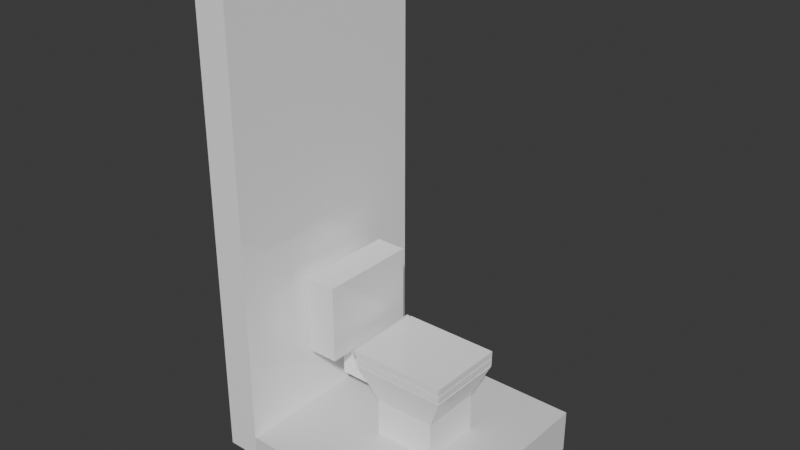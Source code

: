 # Source: bathroom_toilet_1.blend  (saved by Blender 4.5.90; exported with 4.5.12 LTS)
import bpy
from mathutils import Matrix  # noqa: F401  (used for matrix-valued properties, if any)

bpy.ops.wm.read_factory_settings(use_empty=True)
scene = bpy.context.scene
scene.name = 'Scene'

# ---- collections
col_collection = bpy.data.collections.new('Collection'); scene.collection.children.link(col_collection)
col_helper = bpy.data.collections.new('helper'); scene.collection.children.link(col_helper)

# ---- materials (node trees are filled in below, after node groups)
mat_base = bpy.data.materials.new('base')
mat_base.alpha_threshold = 0.0
mat_base.roughness = 0.5
mat_base.line_color = (0.0, 0.0, 0.0, 1.0)
mat_base_001 = bpy.data.materials.new('base.001')
mat_base_001.alpha_threshold = 0.0
mat_base_001.roughness = 0.5
mat_base_001.line_color = (0.0, 0.0, 0.0, 1.0)
mat_water = bpy.data.materials.new('water')

# ---- material node trees
mat_base.use_nodes = True; mat_base.node_tree.nodes.clear()
_N = mat_base.node_tree.nodes; _L = mat_base.node_tree.links
n0 = _N.new('ShaderNodeOutputMaterial'); n0.name = 'Material Output'; n0.location = (200, 100)
n1 = _N.new('ShaderNodeBsdfPrincipled'); n1.name = 'Principled BSDF'; n1.location = (-200, 100)
n1.inputs[0].default_value = (1.0, 1.0, 1.0, 1.0)
n1.inputs[2].default_value = 0.07
n1.inputs[3].default_value = 1.45
_L.new(n1.outputs[0], n0.inputs[0])
n0.is_active_output = True
mat_base_001.use_nodes = True; mat_base_001.node_tree.nodes.clear()
_N = mat_base_001.node_tree.nodes; _L = mat_base_001.node_tree.links
n0 = _N.new('ShaderNodeOutputMaterial'); n0.name = 'Material Output'; n0.location = (200, 100)
n1 = _N.new('ShaderNodeBsdfPrincipled'); n1.name = 'Principled BSDF'; n1.location = (-200, 100)
n1.inputs[0].default_value = (1.0, 1.0, 1.0, 1.0)
n1.inputs[2].default_value = 0.07
n1.inputs[3].default_value = 1.45
_L.new(n1.outputs[0], n0.inputs[0])
n0.is_active_output = True
mat_water.use_nodes = True; mat_water.node_tree.nodes.clear()
_N = mat_water.node_tree.nodes; _L = mat_water.node_tree.links
n0 = _N.new('ShaderNodeBsdfPrincipled'); n0.name = 'Principled BSDF'; n0.location = (-200, 100)
n0.inputs[0].default_value = (0.016, 0.09084, 0.6038, 1.0)
n0.inputs[1].default_value = 0.5
n0.inputs[2].default_value = 2.0
n0.inputs[3].default_value = 3.0
n0.inputs[4].default_value = 0.5
n1 = _N.new('ShaderNodeOutputMaterial'); n1.name = 'Material-Ausgabe'; n1.location = (200, 100)
_L.new(n0.outputs[0], n1.inputs[0])
n1.is_active_output = True

# ---- world
world_world = bpy.data.worlds.new('World'); scene.world = world_world
world_world.use_nodes = True; world_world.node_tree.nodes.clear()
_N = world_world.node_tree.nodes; _L = world_world.node_tree.links
n0 = _N.new('ShaderNodeOutputWorld'); n0.name = 'World Output'; n0.location = (200, 100)
n1 = _N.new('ShaderNodeBackground'); n1.name = 'Background'; n1.location = (-200, 100)
n1.inputs[0].default_value = (0.05088, 0.05088, 0.05088, 1.0)
_L.new(n1.outputs[0], n0.inputs[0])
n0.is_active_output = True
world_world.color = (0.05088, 0.05088, 0.05088)
world_world.sun_shadow_jitter_overblur = 0.0

# ---- meshes
me_w_rfel_004 = bpy.data.meshes.new('Würfel.004')
me_w_rfel_004.from_pydata([(-0.6222, -0.6222, -12.04), (-1.0, -0.8, -3.157), (0.6222, 0.6222, -22.17), (-1.0, 0.8, -3.157), (0.6222, -0.6222, -12.04), (0.9333, -0.8, -3.157), (-0.6222, 0.6222, -22.17), (0.9333, 0.8, -3.157), (0.6667, -0.4889, -3.157), (-0.6667, 0.4889, -3.157), (0.6667, 0.4889, -3.157), (-0.6667, -0.4889, -3.157), (-0.6667, -0.4889, -6.329), (-0.6667, 0.4889, -6.329), (0.6667, 0.4889, -6.329), (0.6667, -0.4889, -6.329), (0.6222, 0.6222, -12.04), (-0.6222, 0.6222, -12.04), (-0.6222, -0.6222, -22.17), (0.6222, -0.6222, -22.17), (1.49e-07, 5.96e-08, -16.46)], [], [(0, 1, 3, 17), (4, 5, 1, 0), (16, 17, 3, 7), (10, 14, 15, 8), (9, 13, 14, 10), (11, 12, 13, 9), (8, 15, 12, 11), (3, 1, 11, 9), (7, 3, 9, 10), (5, 7, 10, 8), (1, 5, 8, 11), (17, 6, 18, 0), (4, 0, 18, 19), (16, 7, 5, 4), (4, 19, 2, 16), (17, 16, 2, 6), (2, 19, 18, 6), (13, 20, 14), (12, 20, 13), (15, 20, 12), (15, 14, 20)])
_uv = me_w_rfel_004.uv_layers.new(name='UV-Map')
_uv.uv.foreach_set('vector', [0.375, 1.0, 0.625, 0.0, 0.625, 0.25, 0.0, 0.0, 0.375, 0.75, 0.625, 0.75, 0.625, 1.0, 0.375, 1.0, 0.0, 0.0, 0.0, 0.0, 0.625, 0.25, 0.625, 0.5, 0.0, 0.0, 0.0, 0.0, 0.0, 0.0, 0.0, 0.0, 0.0, 0.0, 0.0, 0.0, 0.0, 0.0, 0.0, 0.0, 0.0, 0.0, 0.0, 0.0, 0.0, 0.0, 0.0, 0.0, 0.0, 0.0, 0.0, 0.0, 0.0, 0.0, 0.0, 0.0, 0.625, 0.25, 0.625, 0.0, 0.0, 0.0, 0.0, 0.0, 0.625, 0.5, 0.625, 0.25, 0.0, 0.0, 0.0, 0.0, 0.625, 0.75, 0.625, 0.5, 0.0, 0.0, 0.0, 0.0, 0.625, 0.0, 0.625, 0.75, 0.0, 0.0, 0.0, 0.0, 0.0, 0.0, 0.0, 0.0, 0.0, 0.0, 0.375, 1.0, 0.375, 0.75, 0.375, 1.0, 0.0, 0.0, 0.0, 0.0, 0.0, 0.0, 0.625, 0.5, 0.625, 0.75, 0.375, 0.75, 0.375, 0.75, 0.0, 0.0, 0.0, 0.0, 0.0, 0.0, 0.0, 0.0, 0.0, 0.0, 0.0, 0.0, 0.0, 0.0, 0.0, 0.0, 0.0, 0.0, 0.0, 0.0, 0.0, 0.0, 0.0, 0.0, 0.0, 0.0, 0.0, 0.0, 0.0, 0.0, 0.0, 0.0, 0.0, 0.0, 0.0, 0.0, 0.0, 0.0, 0.0, 0.0, 0.0, 0.0, 0.0, 0.0, 0.0, 0.0])
me_w_rfel_004.materials.append(mat_base)
me_w_rfel_004.update()
me_w_rfel_001 = bpy.data.meshes.new('Würfel.001')
me_w_rfel_001.from_pydata([(-0.07, -0.225, -0.23), (-0.07, -0.225, 0.115), (-0.07, 0.225, -0.23), (-0.07, 0.225, 0.115), (0.07, -0.225, -0.23), (0.07, -0.225, 0.115), (0.07, 0.225, -0.23), (0.07, 0.225, 0.115)], [], [(0, 1, 3, 2), (2, 3, 7, 6), (6, 7, 5, 4), (4, 5, 1, 0), (2, 6, 4, 0), (7, 3, 1, 5)])
_uv = me_w_rfel_001.uv_layers.new(name='UV-Map')
_uv.uv.foreach_set('vector', [0.375, 0.0, 0.625, 0.0, 0.625, 0.25, 0.375, 0.25, 0.375, 0.25, 0.625, 0.25, 0.625, 0.5, 0.375, 0.5, 0.375, 0.5, 0.625, 0.5, 0.625, 0.75, 0.375, 0.75, 0.375, 0.75, 0.625, 0.75, 0.625, 1.0, 0.375, 1.0, 0.125, 0.5, 0.375, 0.5, 0.375, 0.75, 0.125, 0.75, 0.625, 0.5, 0.875, 0.5, 0.875, 0.75, 0.625, 0.75])
me_w_rfel_001.materials.append(mat_base)
me_w_rfel_001.update()
me_w_rfel_002 = bpy.data.meshes.new('Würfel.002')
me_w_rfel_002.from_pydata([(-1.0, 0.8, -2.171), (-1.0, -0.8, 1.0), (-1.0, 0.8, 1.0), (-1.0, -0.8, -2.171), (0.9333, -0.8, 1.0), (0.9333, 0.8, 1.0), (0.6667, -0.4889, 1.0), (-0.6667, 0.4889, 1.0), (0.6667, 0.4889, 1.0), (-0.6667, -0.4889, 1.0), (-0.6667, -0.4889, -2.171), (-0.6667, 0.4889, -2.171), (0.6667, 0.4889, -2.171), (0.6667, -0.4889, -2.171), (0.9333, -0.8, -2.171), (0.9333, 0.8, -2.171)], [], [(0, 2, 5, 15), (0, 3, 1, 2), (14, 4, 1, 3), (8, 12, 13, 6), (7, 11, 12, 8), (9, 10, 11, 7), (6, 13, 10, 9), (2, 1, 9, 7), (5, 2, 7, 8), (4, 5, 8, 6), (1, 4, 6, 9), (0, 15, 12, 11), (3, 0, 11, 10), (5, 4, 14, 15), (14, 3, 10, 13), (15, 14, 13, 12)])
_uv = me_w_rfel_002.uv_layers.new(name='UV-Map')
_uv.uv.foreach_set('vector', [0.0, 0.0, 0.625, 0.25, 0.625, 0.5, 0.0, 0.0, 0.0, 0.0, 0.0, 0.0, 0.625, 0.0, 0.625, 0.25, 0.0, 0.0, 0.625, 0.75, 0.625, 0.0, 0.0, 0.0, 0.0, 0.0, 0.0, 0.0, 0.0, 0.0, 0.0, 0.0, 0.0, 0.0, 0.0, 0.0, 0.0, 0.0, 0.0, 0.0, 0.0, 0.0, 0.0, 0.0, 0.0, 0.0, 0.0, 0.0, 0.0, 0.0, 0.0, 0.0, 0.0, 0.0, 0.0, 0.0, 0.625, 0.25, 0.625, 0.0, 0.0, 0.0, 0.0, 0.0, 0.625, 0.5, 0.625, 0.25, 0.0, 0.0, 0.0, 0.0, 0.625, 0.75, 0.625, 0.5, 0.0, 0.0, 0.0, 0.0, 0.625, 0.0, 0.625, 0.75, 0.0, 0.0, 0.0, 0.0, 0.0, 0.0, 0.0, 0.0, 0.0, 0.0, 0.0, 0.0, 0.0, 0.0, 0.0, 0.0, 0.0, 0.0, 0.0, 0.0, 0.625, 0.5, 0.625, 0.75, 0.0, 0.0, 0.0, 0.0, 0.0, 0.0, 0.0, 0.0, 0.0, 0.0, 0.0, 0.0, 0.0, 0.0, 0.0, 0.0, 0.0, 0.0, 0.0, 0.0])
me_w_rfel_002.materials.append(mat_base)
me_w_rfel_002.update()
me_w_rfel = bpy.data.meshes.new('Würfel')
me_w_rfel.from_pydata([(-1.0, -1.0, -1.0), (-1.0, -1.0, 0.3333), (-1.0, 1.0, -1.0), (-1.0, 1.0, 0.3333), (1.0, -1.0, 0.3333), (1.0, 1.0, 0.3333), (1.0, 1.0, -0.3333), (1.0, -1.0, -0.3333), (6.113, 1.0, -0.3333), (6.113, -1.0, -0.3333), (6.113, 1.0, -1.0), (6.113, -1.0, -1.0)], [], [(0, 1, 3, 2), (11, 0, 2, 10), (11, 10, 8, 9), (7, 9, 8, 6), (5, 3, 1, 4), (7, 6, 5, 4), (2, 3, 5, 6, 8, 10), (0, 11, 9, 7, 4, 1)])
_uv = me_w_rfel.uv_layers.new(name='UV-Map')
_uv.uv.foreach_set('vector', [0.375, 0.0, 0.625, 0.0, 0.625, 0.25, 0.375, 0.25, 0.0, 0.0, 0.375, 0.0, 0.375, 0.25, 0.0, 0.0, 0.0, 0.0, 0.0, 0.0, 0.0, 0.0, 0.0, 0.0, 0.0, 0.0, 0.0, 0.0, 0.0, 0.0, 0.0, 0.0, 0.625, 0.5, 0.875, 0.5, 0.875, 0.75, 0.625, 0.75, 0.0, 0.0, 0.0, 0.0, 0.625, 0.5, 0.625, 0.75, 0.375, 0.25, 0.875, 0.5, 0.625, 0.5, 0.0, 0.0, 0.0, 0.0, 0.0, 0.0, 0.375, 0.0, 0.0, 0.0, 0.0, 0.0, 0.0, 0.0, 0.625, 0.75, 0.875, 0.75])
me_w_rfel.materials.append(mat_base)
me_w_rfel.update()
me_w_rfel_009 = bpy.data.meshes.new('Würfel.009')
me_w_rfel_009.from_pydata([(-1.0, -1.0, -1.0), (-1.0, -1.0, 0.9338), (-1.0, 1.0, -1.0), (-1.0, 1.0, 0.9338), (1.0, -1.0, -1.0), (1.0, -1.0, 0.9338), (1.0, 1.0, -1.0), (1.0, 1.0, 0.9338)], [], [(0, 1, 3, 2), (2, 3, 7, 6), (6, 7, 5, 4), (4, 5, 1, 0), (2, 6, 4, 0), (7, 3, 1, 5)])
_uv = me_w_rfel_009.uv_layers.new(name='UV-Map')
_uv.uv.foreach_set('vector', [0.375, 0.0, 0.625, 0.0, 0.625, 0.25, 0.375, 0.25, 0.375, 0.25, 0.625, 0.25, 0.625, 0.5, 0.375, 0.5, 0.375, 0.5, 0.625, 0.5, 0.625, 0.75, 0.375, 0.75, 0.375, 0.75, 0.625, 0.75, 0.625, 1.0, 0.375, 1.0, 0.125, 0.5, 0.375, 0.5, 0.375, 0.75, 0.125, 0.75, 0.625, 0.5, 0.875, 0.5, 0.875, 0.75, 0.625, 0.75])
me_w_rfel_009.materials.append(mat_base_001)
me_w_rfel_009.update()
me_zylinder = bpy.data.meshes.new('Zylinder')
me_zylinder.from_pydata([(-3.075e-11, 0.005, -0.225), (-3.075e-11, 0.005, 0.225), (0.0004901, 0.004976, -0.225), (0.0004901, 0.004976, 0.225), (0.0009755, 0.004904, -0.225), (0.0009755, 0.004904, 0.225), (0.001451, 0.004785, -0.225), (0.001451, 0.004785, 0.225), (0.001913, 0.004619, -0.225), (0.001913, 0.004619, 0.225), (0.002357, 0.00441, -0.225), (0.002357, 0.00441, 0.225), (0.002778, 0.004157, -0.225), (0.002778, 0.004157, 0.225), (0.003172, 0.003865, -0.225), (0.003172, 0.003865, 0.225), (0.003536, 0.003536, -0.225), (0.003536, 0.003536, 0.225), (0.003865, 0.003172, -0.225), (0.003865, 0.003172, 0.225), (0.004157, 0.002778, -0.225), (0.004157, 0.002778, 0.225), (0.00441, 0.002357, -0.225), (0.00441, 0.002357, 0.225), (0.004619, 0.001913, -0.225), (0.004619, 0.001913, 0.225), (0.004785, 0.001451, -0.225), (0.004785, 0.001451, 0.225), (0.004904, 0.0009755, -0.225), (0.004904, 0.0009755, 0.225), (0.004976, 0.0004901, -0.225), (0.004976, 0.0004901, 0.225), (0.005, -1.086e-10, -0.225), (0.005, -1.086e-10, 0.225), (0.004976, -0.0004901, -0.225), (0.004976, -0.0004901, 0.225), (0.004904, -0.0009755, -0.225), (0.004904, -0.0009755, 0.225), (0.004785, -0.001451, -0.225), (0.004785, -0.001451, 0.225), (0.004619, -0.001913, -0.225), (0.004619, -0.001913, 0.225), (0.00441, -0.002357, -0.225), (0.00441, -0.002357, 0.225), (0.004157, -0.002778, -0.225), (0.004157, -0.002778, 0.225), (0.003865, -0.003172, -0.225), (0.003865, -0.003172, 0.225), (0.003536, -0.003536, -0.225), (0.003536, -0.003536, 0.225), (0.003172, -0.003865, -0.225), (0.003172, -0.003865, 0.225), (0.002778, -0.004157, -0.225), (0.002778, -0.004157, 0.225), (0.002357, -0.00441, -0.225), (0.002357, -0.00441, 0.225), (0.001913, -0.004619, -0.225), (0.001913, -0.004619, 0.225), (0.001451, -0.004785, -0.225), (0.001451, -0.004785, 0.225), (0.0009755, -0.004904, -0.225), (0.0009755, -0.004904, 0.225), (0.0004901, -0.004976, -0.225), (0.0004901, -0.004976, 0.225), (-3.075e-11, -0.005, -0.225), (-3.075e-11, -0.005, 0.225), (-0.0004901, -0.004976, -0.225), (-0.0004901, -0.004976, 0.225), (-0.0009755, -0.004904, -0.225), (-0.0009755, -0.004904, 0.225), (-0.001451, -0.004785, -0.225), (-0.001451, -0.004785, 0.225), (-0.001913, -0.004619, -0.225), (-0.001913, -0.004619, 0.225), (-0.002357, -0.00441, -0.225), (-0.002357, -0.00441, 0.225), (-0.002778, -0.004157, -0.225), (-0.002778, -0.004157, 0.225), (-0.003172, -0.003865, -0.225), (-0.003172, -0.003865, 0.225), (-0.003536, -0.003536, -0.225), (-0.003536, -0.003536, 0.225), (-0.003865, -0.003172, -0.225), (-0.003865, -0.003172, 0.225), (-0.004157, -0.002778, -0.225), (-0.004157, -0.002778, 0.225), (-0.00441, -0.002357, -0.225), (-0.00441, -0.002357, 0.225), (-0.004619, -0.001913, -0.225), (-0.004619, -0.001913, 0.225), (-0.004785, -0.001451, -0.225), (-0.004785, -0.001451, 0.225), (-0.004904, -0.0009755, -0.225), (-0.004904, -0.0009755, 0.225), (-0.004976, -0.0004901, -0.225), (-0.004976, -0.0004901, 0.225), (-0.005, -1.086e-10, -0.225), (-0.005, -1.086e-10, 0.225), (-0.004976, 0.0004901, -0.225), (-0.004976, 0.0004901, 0.225), (-0.004904, 0.0009755, -0.225), (-0.004904, 0.0009755, 0.225), (-0.004785, 0.001451, -0.225), (-0.004785, 0.001451, 0.225), (-0.004619, 0.001913, -0.225), (-0.004619, 0.001913, 0.225), (-0.00441, 0.002357, -0.225), (-0.00441, 0.002357, 0.225), (-0.004157, 0.002778, -0.225), (-0.004157, 0.002778, 0.225), (-0.003865, 0.003172, -0.225), (-0.003865, 0.003172, 0.225), (-0.003536, 0.003536, -0.225), (-0.003536, 0.003536, 0.225), (-0.003172, 0.003865, -0.225), (-0.003172, 0.003865, 0.225), (-0.002778, 0.004157, -0.225), (-0.002778, 0.004157, 0.225), (-0.002357, 0.00441, -0.225), (-0.002357, 0.00441, 0.225), (-0.001913, 0.004619, -0.225), (-0.001913, 0.004619, 0.225), (-0.001451, 0.004785, -0.225), (-0.001451, 0.004785, 0.225), (-0.0009755, 0.004904, -0.225), (-0.0009755, 0.004904, 0.225), (-0.0004901, 0.004976, -0.225), (-0.0004901, 0.004976, 0.225)], [], [(0, 1, 3, 2), (2, 3, 5, 4), (4, 5, 7, 6), (6, 7, 9, 8), (8, 9, 11, 10), (10, 11, 13, 12), (12, 13, 15, 14), (14, 15, 17, 16), (16, 17, 19, 18), (18, 19, 21, 20), (20, 21, 23, 22), (22, 23, 25, 24), (24, 25, 27, 26), (26, 27, 29, 28), (28, 29, 31, 30), (30, 31, 33, 32), (32, 33, 35, 34), (34, 35, 37, 36), (36, 37, 39, 38), (38, 39, 41, 40), (40, 41, 43, 42), (42, 43, 45, 44), (44, 45, 47, 46), (46, 47, 49, 48), (48, 49, 51, 50), (50, 51, 53, 52), (52, 53, 55, 54), (54, 55, 57, 56), (56, 57, 59, 58), (58, 59, 61, 60), (60, 61, 63, 62), (62, 63, 65, 64), (64, 65, 67, 66), (66, 67, 69, 68), (68, 69, 71, 70), (70, 71, 73, 72), (72, 73, 75, 74), (74, 75, 77, 76), (76, 77, 79, 78), (78, 79, 81, 80), (80, 81, 83, 82), (82, 83, 85, 84), (84, 85, 87, 86), (86, 87, 89, 88), (88, 89, 91, 90), (90, 91, 93, 92), (92, 93, 95, 94), (94, 95, 97, 96), (96, 97, 99, 98), (98, 99, 101, 100), (100, 101, 103, 102), (102, 103, 105, 104), (104, 105, 107, 106), (106, 107, 109, 108), (108, 109, 111, 110), (110, 111, 113, 112), (112, 113, 115, 114), (114, 115, 117, 116), (116, 117, 119, 118), (118, 119, 121, 120), (120, 121, 123, 122), (122, 123, 125, 124), (3, 1, 127, 125, 123, 121, 119, 117, 115, 113, 111, 109, 107, 105, 103, 101, 99, 97, 95, 93, 91, 89, 87, 85, 83, 81, 79, 77, 75, 73, 71, 69, 67, 65, 63, 61, 59, 57, 55, 53, 51, 49, 47, 45, 43, 41, 39, 37, 35, 33, 31, 29, 27, 25, 23, 21, 19, 17, 15, 13, 11, 9, 7, 5), (124, 125, 127, 126), (126, 127, 1, 0), (0, 2, 4, 6, 8, 10, 12, 14, 16, 18, 20, 22, 24, 26, 28, 30, 32, 34, 36, 38, 40, 42, 44, 46, 48, 50, 52, 54, 56, 58, 60, 62, 64, 66, 68, 70, 72, 74, 76, 78, 80, 82, 84, 86, 88, 90, 92, 94, 96, 98, 100, 102, 104, 106, 108, 110, 112, 114, 116, 118, 120, 122, 124, 126)])
_uv = me_zylinder.uv_layers.new(name='UV-Map')
_uv.uv.foreach_set('vector', [1.0, 0.5, 1.0, 1.0, 0.9844, 1.0, 0.9844, 0.5, 0.9844, 0.5, 0.9844, 1.0, 0.9688, 1.0, 0.9688, 0.5, 0.9688, 0.5, 0.9688, 1.0, 0.9531, 1.0, 0.9531, 0.5, 0.9531, 0.5, 0.9531, 1.0, 0.9375, 1.0, 0.9375, 0.5, 0.9375, 0.5, 0.9375, 1.0, 0.9219, 1.0, 0.9219, 0.5, 0.9219, 0.5, 0.9219, 1.0, 0.9062, 1.0, 0.9062, 0.5, 0.9062, 0.5, 0.9062, 1.0, 0.8906, 1.0, 0.8906, 0.5, 0.8906, 0.5, 0.8906, 1.0, 0.875, 1.0, 0.875, 0.5, 0.875, 0.5, 0.875, 1.0, 0.8594, 1.0, 0.8594, 0.5, 0.8594, 0.5, 0.8594, 1.0, 0.8438, 1.0, 0.8438, 0.5, 0.8438, 0.5, 0.8438, 1.0, 0.8281, 1.0, 0.8281, 0.5, 0.8281, 0.5, 0.8281, 1.0, 0.8125, 1.0, 0.8125, 0.5, 0.8125, 0.5, 0.8125, 1.0, 0.7969, 1.0, 0.7969, 0.5, 0.7969, 0.5, 0.7969, 1.0, 0.7812, 1.0, 0.7812, 0.5, 0.7812, 0.5, 0.7812, 1.0, 0.7656, 1.0, 0.7656, 0.5, 0.7656, 0.5, 0.7656, 1.0, 0.75, 1.0, 0.75, 0.5, 0.75, 0.5, 0.75, 1.0, 0.7344, 1.0, 0.7344, 0.5, 0.7344, 0.5, 0.7344, 1.0, 0.7188, 1.0, 0.7188, 0.5, 0.7188, 0.5, 0.7188, 1.0, 0.7031, 1.0, 0.7031, 0.5, 0.7031, 0.5, 0.7031, 1.0, 0.6875, 1.0, 0.6875, 0.5, 0.6875, 0.5, 0.6875, 1.0, 0.6719, 1.0, 0.6719, 0.5, 0.6719, 0.5, 0.6719, 1.0, 0.6562, 1.0, 0.6562, 0.5, 0.6562, 0.5, 0.6562, 1.0, 0.6406, 1.0, 0.6406, 0.5, 0.6406, 0.5, 0.6406, 1.0, 0.625, 1.0, 0.625, 0.5, 0.625, 0.5, 0.625, 1.0, 0.6094, 1.0, 0.6094, 0.5, 0.6094, 0.5, 0.6094, 1.0, 0.5938, 1.0, 0.5938, 0.5, 0.5938, 0.5, 0.5938, 1.0, 0.5781, 1.0, 0.5781, 0.5, 0.5781, 0.5, 0.5781, 1.0, 0.5625, 1.0, 0.5625, 0.5, 0.5625, 0.5, 0.5625, 1.0, 0.5469, 1.0, 0.5469, 0.5, 0.5469, 0.5, 0.5469, 1.0, 0.5312, 1.0, 0.5312, 0.5, 0.5312, 0.5, 0.5312, 1.0, 0.5156, 1.0, 0.5156, 0.5, 0.5156, 0.5, 0.5156, 1.0, 0.5, 1.0, 0.5, 0.5, 0.5, 0.5, 0.5, 1.0, 0.4844, 1.0, 0.4844, 0.5, 0.4844, 0.5, 0.4844, 1.0, 0.4688, 1.0, 0.4688, 0.5, 0.4688, 0.5, 0.4688, 1.0, 0.4531, 1.0, 0.4531, 0.5, 0.4531, 0.5, 0.4531, 1.0, 0.4375, 1.0, 0.4375, 0.5, 0.4375, 0.5, 0.4375, 1.0, 0.4219, 1.0, 0.4219, 0.5, 0.4219, 0.5, 0.4219, 1.0, 0.4062, 1.0, 0.4062, 0.5, 0.4062, 0.5, 0.4062, 1.0, 0.3906, 1.0, 0.3906, 0.5, 0.3906, 0.5, 0.3906, 1.0, 0.375, 1.0, 0.375, 0.5, 0.375, 0.5, 0.375, 1.0, 0.3594, 1.0, 0.3594, 0.5, 0.3594, 0.5, 0.3594, 1.0, 0.3438, 1.0, 0.3438, 0.5, 0.3438, 0.5, 0.3438, 1.0, 0.3281, 1.0, 0.3281, 0.5, 0.3281, 0.5, 0.3281, 1.0, 0.3125, 1.0, 0.3125, 0.5, 0.3125, 0.5, 0.3125, 1.0, 0.2969, 1.0, 0.2969, 0.5, 0.2969, 0.5, 0.2969, 1.0, 0.2812, 1.0, 0.2812, 0.5, 0.2812, 0.5, 0.2812, 1.0, 0.2656, 1.0, 0.2656, 0.5, 0.2656, 0.5, 0.2656, 1.0, 0.25, 1.0, 0.25, 0.5, 0.25, 0.5, 0.25, 1.0, 0.2344, 1.0, 0.2344, 0.5, 0.2344, 0.5, 0.2344, 1.0, 0.2188, 1.0, 0.2188, 0.5, 0.2188, 0.5, 0.2188, 1.0, 0.2031, 1.0, 0.2031, 0.5, 0.2031, 0.5, 0.2031, 1.0, 0.1875, 1.0, 0.1875, 0.5, 0.1875, 0.5, 0.1875, 1.0, 0.1719, 1.0, 0.1719, 0.5, 0.1719, 0.5, 0.1719, 1.0, 0.1562, 1.0, 0.1562, 0.5, 0.1562, 0.5, 0.1562, 1.0, 0.1406, 1.0, 0.1406, 0.5, 0.1406, 0.5, 0.1406, 1.0, 0.125, 1.0, 0.125, 0.5, 0.125, 0.5, 0.125, 1.0, 0.1094, 1.0, 0.1094, 0.5, 0.1094, 0.5, 0.1094, 1.0, 0.09375, 1.0, 0.09375, 0.5, 0.09375, 0.5, 0.09375, 1.0, 0.07812, 1.0, 0.07812, 0.5, 0.07812, 0.5, 0.07812, 1.0, 0.0625, 1.0, 0.0625, 0.5, 0.0625, 0.5, 0.0625, 1.0, 0.04688, 1.0, 0.04688, 0.5, 0.04688, 0.5, 0.04688, 1.0, 0.03125, 1.0, 0.03125, 0.5, 0.2735, 0.4888, 0.25, 0.49, 0.2265, 0.4888, 0.2032, 0.4854, 0.1803, 0.4797, 0.1582, 0.4717, 0.1369, 0.4617, 0.1167, 0.4496, 0.09775, 0.4355, 0.08029, 0.4197, 0.06448, 0.4023, 0.05045, 0.3833, 0.03834, 0.3631, 0.02827, 0.3418, 0.02033, 0.3197, 0.01461, 0.2968, 0.01116, 0.2735, 0.01, 0.25, 0.01116, 0.2265, 0.01461, 0.2032, 0.02033, 0.1803, 0.02827, 0.1582, 0.03834, 0.1369, 0.05045, 0.1167, 0.06448, 0.09775, 0.08029, 0.08029, 0.09775, 0.06448, 0.1167, 0.05045, 0.1369, 0.03834, 0.1582, 0.02827, 0.1803, 0.02033, 0.2032, 0.01461, 0.2265, 0.01116, 0.25, 0.01, 0.2735, 0.01116, 0.2968, 0.01461, 0.3197, 0.02033, 0.3418, 0.02827, 0.3631, 0.03834, 0.3833, 0.05045, 0.4023, 0.06448, 0.4197, 0.08029, 0.4355, 0.09775, 0.4496, 0.1167, 0.4617, 0.1369, 0.4717, 0.1582, 0.4797, 0.1803, 0.4854, 0.2032, 0.4888, 0.2265, 0.49, 0.25, 0.4888, 0.2735, 0.4854, 0.2968, 0.4797, 0.3197, 0.4717, 0.3418, 0.4617, 0.3631, 0.4496, 0.3833, 0.4355, 0.4023, 0.4197, 0.4197, 0.4023, 0.4355, 0.3833, 0.4496, 0.3631, 0.4617, 0.3418, 0.4717, 0.3197, 0.4797, 0.2968, 0.4854, 0.03125, 0.5, 0.03125, 1.0, 0.01562, 1.0, 0.01562, 0.5, 0.01562, 0.5, 0.01562, 1.0, 0.0, 1.0, 0.0, 0.5, 0.75, 0.49, 0.7735, 0.4888, 0.7968, 0.4854, 0.8197, 0.4797, 0.8418, 0.4717, 0.8631, 0.4617, 0.8833, 0.4496, 0.9023, 0.4355, 0.9197, 0.4197, 0.9355, 0.4023, 0.9496, 0.3833, 0.9617, 0.3631, 0.9717, 0.3418, 0.9797, 0.3197, 0.9854, 0.2968, 0.9888, 0.2735, 0.99, 0.25, 0.9888, 0.2265, 0.9854, 0.2032, 0.9797, 0.1803, 0.9717, 0.1582, 0.9617, 0.1369, 0.9496, 0.1167, 0.9355, 0.09775, 0.9197, 0.08029, 0.9023, 0.06448, 0.8833, 0.05045, 0.8631, 0.03834, 0.8418, 0.02827, 0.8197, 0.02033, 0.7968, 0.01461, 0.7735, 0.01116, 0.75, 0.01, 0.7265, 0.01116, 0.7032, 0.01461, 0.6803, 0.02033, 0.6582, 0.02827, 0.6369, 0.03834, 0.6167, 0.05045, 0.5977, 0.06448, 0.5803, 0.08029, 0.5645, 0.09775, 0.5504, 0.1167, 0.5383, 0.1369, 0.5283, 0.1582, 0.5203, 0.1803, 0.5146, 0.2032, 0.5112, 0.2265, 0.51, 0.25, 0.5112, 0.2735, 0.5146, 0.2968, 0.5203, 0.3197, 0.5283, 0.3418, 0.5383, 0.3631, 0.5504, 0.3833, 0.5645, 0.4023, 0.5803, 0.4197, 0.5977, 0.4355, 0.6167, 0.4496, 0.6369, 0.4617, 0.6582, 0.4717, 0.6803, 0.4797, 0.7032, 0.4854, 0.7265, 0.4888])
me_zylinder.update()
me_fl_che = bpy.data.meshes.new('Fläche')
me_fl_che.from_pydata([(-1.0, -1.0, 0.0), (1.0, -1.0, 0.0), (-1.0, 1.0, 0.0), (1.0, 1.0, 0.0)], [], [(0, 1, 3, 2)])
_uv = me_fl_che.uv_layers.new(name='UV-Map')
_uv.uv.foreach_set('vector', [0.0, 0.0, 1.0, 0.0, 1.0, 1.0, 0.0, 1.0])
me_fl_che.materials.append(mat_water)
me_fl_che.update()
me_w_rfel_006 = bpy.data.meshes.new('Würfel.006')
me_w_rfel_006.from_pydata([(-0.5, -0.5, -0.2), (-0.5, -0.5, 0.0), (-0.5, 0.5, -0.2), (-0.5, 0.5, 0.0), (0.5, -0.5, -0.2), (0.5, -0.5, 0.0), (0.5, 0.5, -0.2), (0.5, 0.5, 0.0)], [], [(0, 1, 3, 2), (2, 3, 7, 6), (6, 7, 5, 4), (4, 5, 1, 0), (2, 6, 4, 0), (7, 3, 1, 5)])
_uv = me_w_rfel_006.uv_layers.new(name='UV-Map')
_uv.uv.foreach_set('vector', [0.375, 0.0, 0.625, 0.0, 0.625, 0.25, 0.375, 0.25, 0.375, 0.25, 0.625, 0.25, 0.625, 0.5, 0.375, 0.5, 0.375, 0.5, 0.625, 0.5, 0.625, 0.75, 0.375, 0.75, 0.375, 0.75, 0.625, 0.75, 0.625, 1.0, 0.375, 1.0, 0.125, 0.5, 0.375, 0.5, 0.375, 0.75, 0.125, 0.75, 0.625, 0.5, 0.875, 0.5, 0.875, 0.75, 0.625, 0.75])
me_w_rfel_006.update()
me_cube_002 = bpy.data.meshes.new('Cube.002')
me_cube_002.from_pydata([(0.5, 0.075, 2.1), (0.5, 0.075, -0.1), (0.5, -0.075, 2.1), (0.5, -0.075, -0.1), (-0.5, 0.075, 2.1), (-0.5, 0.075, -0.1), (-0.5, -0.075, 2.1), (-0.5, -0.075, -0.1)], [], [(0, 4, 6, 2), (3, 2, 6, 7), (7, 6, 4, 5), (5, 1, 3, 7), (1, 0, 2, 3), (5, 4, 0, 1)])
_uv = me_cube_002.uv_layers.new(name='UVMap')
_uv.uv.foreach_set('vector', [1.0, 2.513e-09, 1.0, 0.4082, 0.9388, 0.4082, 0.9388, -2.11e-09, 0.0, 0.8163, 0.0, 0.0, 0.4082, 0.0, 0.4082, 0.8163, 0.8163, 0.8163, 0.8163, 0.0, 0.8776, 0.0, 0.8776, 0.8163, 1.0, 0.4082, 1.0, 0.8163, 0.9388, 0.8163, 0.9388, 0.4082, 0.8776, 0.8163, 0.8776, 0.0, 0.9388, 0.0, 0.9388, 0.8163, 0.4082, 0.8163, 0.4082, 0.0, 0.8163, 0.0, 0.8163, 0.8163])
_ca = me_cube_002.color_attributes.new('Eigenschaft', 'BYTE_COLOR', 'CORNER')
_ca.data.foreach_set('color', [1.0, 1.0, 1.0, 1.0, 1.0, 1.0, 1.0, 1.0, 1.0, 1.0, 1.0, 1.0, 1.0, 1.0, 1.0, 1.0, 1.0, 1.0, 1.0, 1.0, 1.0, 1.0, 1.0, 1.0, 1.0, 1.0, 1.0, 1.0, 1.0, 1.0, 1.0, 1.0, 1.0, 1.0, 1.0, 1.0, 1.0, 1.0, 1.0, 1.0, 1.0, 1.0, 1.0, 1.0, 1.0, 1.0, 1.0, 1.0, 1.0, 1.0, 1.0, 1.0, 1.0, 1.0, 1.0, 1.0, 1.0, 1.0, 1.0, 1.0, 1.0, 1.0, 1.0, 1.0, 1.0, 1.0, 1.0, 1.0, 1.0, 1.0, 1.0, 1.0, 1.0, 1.0, 1.0, 1.0, 1.0, 1.0, 1.0, 1.0, 1.0, 1.0, 1.0, 1.0, 1.0, 1.0, 1.0, 1.0, 1.0, 1.0, 1.0, 1.0, 1.0, 1.0, 1.0, 1.0])
me_cube_002.materials.append(mat_base)
me_cube_002.use_mirror_vertex_groups = False
me_cube_002.update()

# ---- objects
ob_ceramic = bpy.data.objects.new('ceramic', me_w_rfel_004)
ob_empty = bpy.data.objects.new('empty', None)
ob_cistern = bpy.data.objects.new('cistern', me_w_rfel_001)
ob_seat = bpy.data.objects.new('seat', me_w_rfel_002)
ob_pipe = bpy.data.objects.new('pipe', me_w_rfel)
ob_lid = bpy.data.objects.new('lid', me_w_rfel_009)
ob_leer = bpy.data.objects.new('Leer', None)
ob_helper = bpy.data.objects.new('helper', me_zylinder)
ob_water = bpy.data.objects.new('water', me_fl_che)
ob_ground = bpy.data.objects.new('ground', me_w_rfel_006)
ob_default_large_l_l = bpy.data.objects.new('default_large_l_l', me_cube_002)
ob_empty_helper = bpy.data.objects.new('empty_helper', None)

# ---- transforms, parenting, visibility, modifiers, constraints
ob_ceramic.parent = ob_empty
ob_ceramic.location = (0.0, 0.0, 0.438)
ob_ceramic.scale = (0.225, 0.225, 0.0175)
ob_empty.location = (0.1, 0.0, -0.05)
ob_cistern.parent = ob_empty
ob_cistern.location = (-0.3759, 0.0, 0.625)
ob_cistern.scale = (1.0, 1.0, 1.014)
ob_seat.parent = ob_empty
ob_seat.location = (0.0, 0.0, 0.41)
ob_seat.scale = (0.225, 0.225, 0.009459)
ob_pipe.parent = ob_empty
ob_pipe.matrix_parent_inverse = Matrix(((1.0, -0.0, 0.0, -0.0), (-0.0, 1.0, -0.0, 0.0), (0.0, -0.0, 1.0, 0.05), (-0.0, 0.0, -0.0, 1.0)))
ob_pipe.location = (-0.3759, 0.0, 0.3)
ob_pipe.scale = (0.04, 0.05, 0.15)
ob_lid.parent = ob_leer
ob_lid.location = (0.0, 0.0, 0.2415)
ob_lid.scale = (0.015, 0.18, 0.225)
ob_leer.parent = ob_empty
ob_leer.matrix_parent_inverse = Matrix(((1.0, -0.0, 0.0, -0.0), (-0.0, 1.0, -0.0, 0.0), (0.0, -0.0, 1.0, 0.05), (-0.0, 0.0, -0.0, 1.0)))
ob_leer.location = (-0.2416, -1.616e-09, 0.3898)
ob_leer.rotation_euler = (-0.0, 1.571, 0.0)
ob_helper.parent = ob_leer
ob_helper.location = (0.0, 0.0, 0.0)
ob_helper.rotation_euler = (1.571, -0.0, 0.0)
ob_helper.scale = (2.8, 2.8, 0.8)
ob_water.parent = ob_empty
ob_water.matrix_parent_inverse = Matrix(((1.0, -0.0, 0.0, -0.1), (-0.0, 1.0, -0.0, 0.0), (0.0, -0.0, 1.0, 0.05), (-0.0, 0.0, -0.0, 1.0)))
ob_water.location = (0.1, 0.0, 0.22)
ob_water.scale = (0.15, 0.11, 1.0)
ob_ground.parent = ob_empty_helper
ob_ground.location = (0.0, 0.0, 0.0)
ob_ground.rotation_euler = (0.0, 0.0, -3.142)
ob_default_large_l_l.parent = ob_empty_helper
ob_default_large_l_l.location = (-0.5, -4.371e-08, 0.0)
ob_default_large_l_l.rotation_euler = (0.0, 0.0, -1.571)
ob_default_large_l_l.lock_rotations_4d = False
ob_default_large_l_l.empty_display_type = 'ARROWS'
ob_default_large_l_l.lineart.crease_threshold = 0.0
ob_empty_helper.location = (0.0, 0.0, 0.0)

# ---- collection membership
col_collection.objects.link(ob_ceramic)
col_collection.objects.link(ob_empty)
col_collection.objects.link(ob_cistern)
col_collection.objects.link(ob_seat)
col_collection.objects.link(ob_pipe)
col_collection.objects.link(ob_lid)
col_collection.objects.link(ob_leer)
col_collection.objects.link(ob_helper)
col_collection.objects.link(ob_water)
col_helper.objects.link(ob_ground)
col_helper.objects.link(ob_default_large_l_l)
col_helper.objects.link(ob_empty_helper)

# ---- scene / render settings (as saved in the file)
scene.frame_start = 1; scene.frame_end = 250; scene.frame_set(0)
scene.render.engine = 'BLENDER_EEVEE_NEXT'
bpy.context.view_layer.update()

# ---- added for rendering (the .blend has no active camera and no usable light): camera, sun
cam_auto = bpy.data.cameras.new('AutoCamera')
cam_auto.lens = 50.0
cam_auto.sensor_width = 36.0
cam_auto.clip_end = 1000.0
ob_auto_camera = bpy.data.objects.new('AutoCamera', cam_auto)
scene.collection.objects.link(ob_auto_camera)
ob_auto_camera.location = (2.48713, -3.02956, 2.9697)
ob_auto_camera.rotation_euler = (1.09748, -7.21219e-08, 0.694738)
scene.camera = ob_auto_camera
light_auto_sun = bpy.data.lights.new('AutoSun', 'SUN')
light_auto_sun.energy = 3.0
light_auto_sun.angle = 0.0523599
ob_auto_sun = bpy.data.objects.new('AutoSun', light_auto_sun)
scene.collection.objects.link(ob_auto_sun)
ob_auto_sun.rotation_euler = (0.872665, 0.174533, 0.523599)
bpy.context.view_layer.update()
